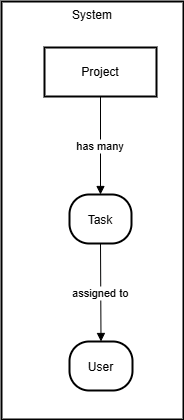

The diagram above was exported from draw.io. Its source (the exported page's mxGraphModel, read from the mxfile embedded in the PNG):
<mxGraphModel>
  <root>
    <mxCell id="0" />
    <mxCell id="1" parent="0" />
    <mxCell id="2" value="System" style="whiteSpace=wrap;strokeWidth=2;verticalAlign=top;" vertex="1" parent="1">
      <mxGeometry x="8" y="8" width="182" height="418" as="geometry" />
    </mxCell>
    <mxCell id="3" value="Project" style="whiteSpace=wrap;strokeWidth=2;" vertex="1" parent="2">
      <mxGeometry x="43" y="46" width="112" height="49" as="geometry" />
    </mxCell>
    <mxCell id="4" value="Task" style="rounded=1;arcSize=40;strokeWidth=2" vertex="1" parent="2">
      <mxGeometry x="68" y="193" width="62" height="49" as="geometry" />
    </mxCell>
    <mxCell id="5" value="User" style="rounded=1;arcSize=40;strokeWidth=2" vertex="1" parent="2">
      <mxGeometry x="68" y="340" width="63" height="49" as="geometry" />
    </mxCell>
    <mxCell id="6" value="has many" style="curved=1;startArrow=none;endArrow=block;exitX=0.5;exitY=0.99;entryX=0.5;entryY=-0.01;" edge="1" parent="2" source="3" target="4">
      <mxGeometry relative="1" as="geometry">
        <Array as="points" />
      </mxGeometry>
    </mxCell>
    <mxCell id="7" value="assigned to" style="curved=1;startArrow=none;endArrow=block;exitX=0.5;exitY=0.99;entryX=0.5;entryY=-0.01;" edge="1" parent="2" source="4" target="5">
      <mxGeometry relative="1" as="geometry">
        <Array as="points" />
      </mxGeometry>
    </mxCell>
  </root>
</mxGraphModel>